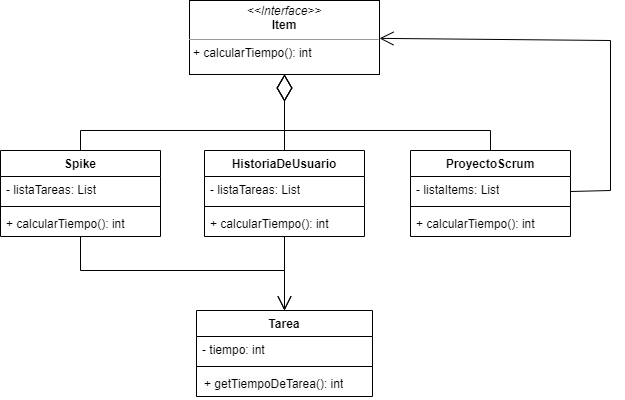

The diagram above was exported from draw.io. Its source (the exported page's mxGraphModel, read from the mxfile embedded in the PNG):
<mxGraphModel dx="874" dy="484" grid="1" gridSize="10" guides="1" tooltips="1" connect="1" arrows="1" fold="1" page="1" pageScale="1" pageWidth="827" pageHeight="1169" math="0" shadow="0">
  <root>
    <mxCell id="0" />
    <mxCell id="1" parent="0" />
    <mxCell id="iZ2zbptOrC4nfWSyqRpM-1" value="HistoriaDeUsuario" style="swimlane;fontStyle=1;align=center;verticalAlign=top;childLayout=stackLayout;horizontal=1;startSize=26;horizontalStack=0;resizeParent=1;resizeParentMax=0;resizeLast=0;collapsible=1;marginBottom=0;whiteSpace=wrap;html=1;" parent="1" vertex="1">
      <mxGeometry x="334" y="360" width="160" height="86" as="geometry" />
    </mxCell>
    <mxCell id="iZ2zbptOrC4nfWSyqRpM-2" value="- listaTareas: List" style="text;strokeColor=none;fillColor=none;align=left;verticalAlign=top;spacingLeft=4;spacingRight=4;overflow=hidden;rotatable=0;points=[[0,0.5],[1,0.5]];portConstraint=eastwest;whiteSpace=wrap;html=1;" parent="iZ2zbptOrC4nfWSyqRpM-1" vertex="1">
      <mxGeometry y="26" width="160" height="26" as="geometry" />
    </mxCell>
    <mxCell id="iZ2zbptOrC4nfWSyqRpM-3" value="" style="line;strokeWidth=1;fillColor=none;align=left;verticalAlign=middle;spacingTop=-1;spacingLeft=3;spacingRight=3;rotatable=0;labelPosition=right;points=[];portConstraint=eastwest;strokeColor=inherit;" parent="iZ2zbptOrC4nfWSyqRpM-1" vertex="1">
      <mxGeometry y="52" width="160" height="8" as="geometry" />
    </mxCell>
    <mxCell id="iZ2zbptOrC4nfWSyqRpM-4" value="+ calcularTiempo(): int" style="text;strokeColor=none;fillColor=none;align=left;verticalAlign=top;spacingLeft=4;spacingRight=4;overflow=hidden;rotatable=0;points=[[0,0.5],[1,0.5]];portConstraint=eastwest;whiteSpace=wrap;html=1;" parent="iZ2zbptOrC4nfWSyqRpM-1" vertex="1">
      <mxGeometry y="60" width="160" height="26" as="geometry" />
    </mxCell>
    <mxCell id="iZ2zbptOrC4nfWSyqRpM-5" value="Tarea" style="swimlane;fontStyle=1;align=center;verticalAlign=top;childLayout=stackLayout;horizontal=1;startSize=26;horizontalStack=0;resizeParent=1;resizeParentMax=0;resizeLast=0;collapsible=1;marginBottom=0;whiteSpace=wrap;html=1;" parent="1" vertex="1">
      <mxGeometry x="326" y="520" width="176" height="86" as="geometry" />
    </mxCell>
    <mxCell id="iZ2zbptOrC4nfWSyqRpM-6" value="- tiempo: int" style="text;strokeColor=none;fillColor=none;align=left;verticalAlign=top;spacingLeft=4;spacingRight=4;overflow=hidden;rotatable=0;points=[[0,0.5],[1,0.5]];portConstraint=eastwest;whiteSpace=wrap;html=1;" parent="iZ2zbptOrC4nfWSyqRpM-5" vertex="1">
      <mxGeometry y="26" width="176" height="26" as="geometry" />
    </mxCell>
    <mxCell id="iZ2zbptOrC4nfWSyqRpM-7" value="" style="line;strokeWidth=1;fillColor=none;align=left;verticalAlign=middle;spacingTop=-1;spacingLeft=3;spacingRight=3;rotatable=0;labelPosition=right;points=[];portConstraint=eastwest;strokeColor=inherit;" parent="iZ2zbptOrC4nfWSyqRpM-5" vertex="1">
      <mxGeometry y="52" width="176" height="8" as="geometry" />
    </mxCell>
    <mxCell id="iZ2zbptOrC4nfWSyqRpM-8" value="&lt;div style=&quot;padding: 0px 0px 0px 2px;&quot;&gt;&lt;span style=&quot;background-color: rgb(251, 251, 251);&quot;&gt;+ getTiempoDeTarea(): int&lt;/span&gt;&lt;/div&gt;" style="text;strokeColor=none;fillColor=none;align=left;verticalAlign=top;spacingLeft=4;spacingRight=4;overflow=hidden;rotatable=0;points=[[0,0.5],[1,0.5]];portConstraint=eastwest;whiteSpace=wrap;html=1;" parent="iZ2zbptOrC4nfWSyqRpM-5" vertex="1">
      <mxGeometry y="60" width="176" height="26" as="geometry" />
    </mxCell>
    <mxCell id="iZ2zbptOrC4nfWSyqRpM-13" value="Spike" style="swimlane;fontStyle=1;align=center;verticalAlign=top;childLayout=stackLayout;horizontal=1;startSize=26;horizontalStack=0;resizeParent=1;resizeParentMax=0;resizeLast=0;collapsible=1;marginBottom=0;whiteSpace=wrap;html=1;" parent="1" vertex="1">
      <mxGeometry x="130" y="360" width="160" height="86" as="geometry" />
    </mxCell>
    <mxCell id="iZ2zbptOrC4nfWSyqRpM-14" value="- listaTareas: List" style="text;strokeColor=none;fillColor=none;align=left;verticalAlign=top;spacingLeft=4;spacingRight=4;overflow=hidden;rotatable=0;points=[[0,0.5],[1,0.5]];portConstraint=eastwest;whiteSpace=wrap;html=1;" parent="iZ2zbptOrC4nfWSyqRpM-13" vertex="1">
      <mxGeometry y="26" width="160" height="26" as="geometry" />
    </mxCell>
    <mxCell id="iZ2zbptOrC4nfWSyqRpM-15" value="" style="line;strokeWidth=1;fillColor=none;align=left;verticalAlign=middle;spacingTop=-1;spacingLeft=3;spacingRight=3;rotatable=0;labelPosition=right;points=[];portConstraint=eastwest;strokeColor=inherit;" parent="iZ2zbptOrC4nfWSyqRpM-13" vertex="1">
      <mxGeometry y="52" width="160" height="8" as="geometry" />
    </mxCell>
    <mxCell id="iZ2zbptOrC4nfWSyqRpM-16" value="+ calcularTiempo(): int" style="text;strokeColor=none;fillColor=none;align=left;verticalAlign=top;spacingLeft=4;spacingRight=4;overflow=hidden;rotatable=0;points=[[0,0.5],[1,0.5]];portConstraint=eastwest;whiteSpace=wrap;html=1;" parent="iZ2zbptOrC4nfWSyqRpM-13" vertex="1">
      <mxGeometry y="60" width="160" height="26" as="geometry" />
    </mxCell>
    <mxCell id="iZ2zbptOrC4nfWSyqRpM-17" value="ProyectoScrum" style="swimlane;fontStyle=1;align=center;verticalAlign=top;childLayout=stackLayout;horizontal=1;startSize=26;horizontalStack=0;resizeParent=1;resizeParentMax=0;resizeLast=0;collapsible=1;marginBottom=0;whiteSpace=wrap;html=1;" parent="1" vertex="1">
      <mxGeometry x="540" y="360" width="160" height="86" as="geometry" />
    </mxCell>
    <mxCell id="iZ2zbptOrC4nfWSyqRpM-18" value="- listaItems: List" style="text;strokeColor=none;fillColor=none;align=left;verticalAlign=top;spacingLeft=4;spacingRight=4;overflow=hidden;rotatable=0;points=[[0,0.5],[1,0.5]];portConstraint=eastwest;whiteSpace=wrap;html=1;" parent="iZ2zbptOrC4nfWSyqRpM-17" vertex="1">
      <mxGeometry y="26" width="160" height="26" as="geometry" />
    </mxCell>
    <mxCell id="iZ2zbptOrC4nfWSyqRpM-19" value="" style="line;strokeWidth=1;fillColor=none;align=left;verticalAlign=middle;spacingTop=-1;spacingLeft=3;spacingRight=3;rotatable=0;labelPosition=right;points=[];portConstraint=eastwest;strokeColor=inherit;" parent="iZ2zbptOrC4nfWSyqRpM-17" vertex="1">
      <mxGeometry y="52" width="160" height="8" as="geometry" />
    </mxCell>
    <mxCell id="iZ2zbptOrC4nfWSyqRpM-20" value="+ calcularTiempo(): int" style="text;strokeColor=none;fillColor=none;align=left;verticalAlign=top;spacingLeft=4;spacingRight=4;overflow=hidden;rotatable=0;points=[[0,0.5],[1,0.5]];portConstraint=eastwest;whiteSpace=wrap;html=1;" parent="iZ2zbptOrC4nfWSyqRpM-17" vertex="1">
      <mxGeometry y="60" width="160" height="26" as="geometry" />
    </mxCell>
    <mxCell id="iZ2zbptOrC4nfWSyqRpM-23" value="" style="endArrow=diamondThin;endFill=0;endSize=24;html=1;rounded=0;exitX=0.5;exitY=0;exitDx=0;exitDy=0;" parent="1" source="iZ2zbptOrC4nfWSyqRpM-13" target="BEI_gThexYCC0VC4LbYv-2" edge="1">
      <mxGeometry width="160" relative="1" as="geometry">
        <mxPoint x="330" y="350" as="sourcePoint" />
        <mxPoint x="414" y="296" as="targetPoint" />
        <Array as="points">
          <mxPoint x="210" y="340" />
          <mxPoint x="414" y="340" />
        </Array>
      </mxGeometry>
    </mxCell>
    <mxCell id="iZ2zbptOrC4nfWSyqRpM-24" value="" style="endArrow=diamondThin;endFill=0;endSize=24;html=1;rounded=0;exitX=0.5;exitY=0;exitDx=0;exitDy=0;" parent="1" source="iZ2zbptOrC4nfWSyqRpM-1" target="BEI_gThexYCC0VC4LbYv-2" edge="1">
      <mxGeometry width="160" relative="1" as="geometry">
        <mxPoint x="264" y="370" as="sourcePoint" />
        <mxPoint x="414" y="296" as="targetPoint" />
        <Array as="points">
          <mxPoint x="414" y="340" />
        </Array>
      </mxGeometry>
    </mxCell>
    <mxCell id="iZ2zbptOrC4nfWSyqRpM-25" value="" style="endArrow=open;endFill=1;endSize=12;html=1;rounded=0;" parent="1" source="iZ2zbptOrC4nfWSyqRpM-1" target="iZ2zbptOrC4nfWSyqRpM-5" edge="1">
      <mxGeometry width="160" relative="1" as="geometry">
        <mxPoint x="330" y="250" as="sourcePoint" />
        <mxPoint x="490" y="250" as="targetPoint" />
        <Array as="points" />
      </mxGeometry>
    </mxCell>
    <mxCell id="BEI_gThexYCC0VC4LbYv-2" value="&lt;p style=&quot;margin:0px;margin-top:4px;text-align:center;&quot;&gt;&lt;i&gt;&amp;lt;&amp;lt;Interface&amp;gt;&amp;gt;&lt;/i&gt;&lt;br&gt;&lt;b&gt;Item&lt;/b&gt;&lt;/p&gt;&lt;hr size=&quot;1&quot;&gt;&lt;p style=&quot;margin:0px;margin-left:4px;&quot;&gt;+ calcularTiempo(): int&lt;br&gt;&lt;br&gt;&lt;/p&gt;" style="verticalAlign=top;align=left;overflow=fill;fontSize=12;fontFamily=Helvetica;html=1;whiteSpace=wrap;" vertex="1" parent="1">
      <mxGeometry x="319" y="210" width="190" height="74" as="geometry" />
    </mxCell>
    <mxCell id="BEI_gThexYCC0VC4LbYv-6" value="" style="endArrow=open;endFill=1;endSize=12;html=1;rounded=0;" edge="1" parent="1" source="iZ2zbptOrC4nfWSyqRpM-13" target="iZ2zbptOrC4nfWSyqRpM-5">
      <mxGeometry width="160" relative="1" as="geometry">
        <mxPoint x="584" y="456" as="sourcePoint" />
        <mxPoint x="430" y="530" as="targetPoint" />
        <Array as="points">
          <mxPoint x="210" y="480" />
          <mxPoint x="414" y="480" />
        </Array>
      </mxGeometry>
    </mxCell>
    <mxCell id="BEI_gThexYCC0VC4LbYv-7" value="" style="endArrow=diamondThin;endFill=0;endSize=24;html=1;rounded=0;" edge="1" parent="1" source="iZ2zbptOrC4nfWSyqRpM-17" target="BEI_gThexYCC0VC4LbYv-2">
      <mxGeometry width="160" relative="1" as="geometry">
        <mxPoint x="330" y="350" as="sourcePoint" />
        <mxPoint x="490" y="350" as="targetPoint" />
        <Array as="points">
          <mxPoint x="620" y="340" />
          <mxPoint x="414" y="340" />
        </Array>
      </mxGeometry>
    </mxCell>
    <mxCell id="BEI_gThexYCC0VC4LbYv-10" value="" style="endArrow=open;endFill=1;endSize=12;html=1;rounded=0;" edge="1" parent="1" source="iZ2zbptOrC4nfWSyqRpM-17" target="BEI_gThexYCC0VC4LbYv-2">
      <mxGeometry width="160" relative="1" as="geometry">
        <mxPoint x="330" y="350" as="sourcePoint" />
        <mxPoint x="490" y="350" as="targetPoint" />
        <Array as="points">
          <mxPoint x="740" y="400" />
          <mxPoint x="740" y="250" />
        </Array>
      </mxGeometry>
    </mxCell>
  </root>
</mxGraphModel>